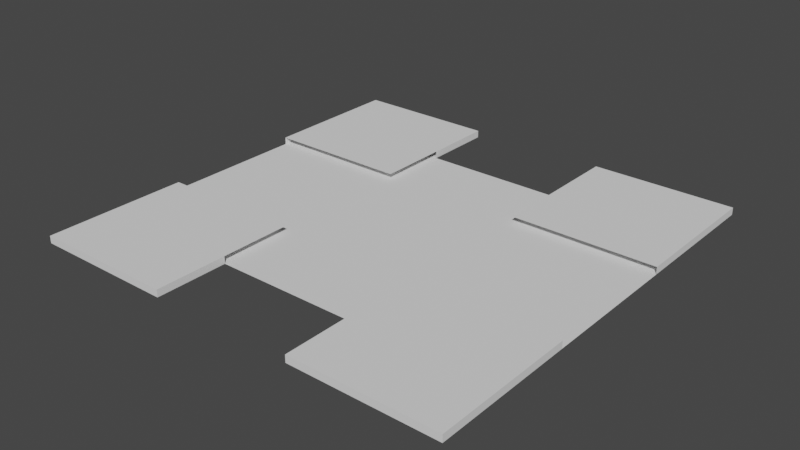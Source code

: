 # Source: junction-foundation.blend  (saved by Blender 2.93.21; exported with 4.5.12 LTS)
import bpy
from mathutils import Matrix  # noqa: F401  (used for matrix-valued properties, if any)

bpy.ops.wm.read_factory_settings(use_empty=True)
scene = bpy.context.scene
scene.name = 'Scene'

# ---- collections
col_collection = bpy.data.collections.new('Collection'); scene.collection.children.link(col_collection)

# ---- world
world_world = bpy.data.worlds.new('World'); scene.world = world_world
world_world.use_nodes = True; world_world.node_tree.nodes.clear()
_N = world_world.node_tree.nodes; _L = world_world.node_tree.links
n0 = _N.new('ShaderNodeOutputWorld'); n0.name = 'World Output'; n0.location = (300, 300)
n1 = _N.new('ShaderNodeBackground'); n1.name = 'Background'; n1.location = (10, 300)
n1.inputs[0].default_value = (0.05088, 0.05088, 0.05088, 1.0)
_L.new(n1.outputs[0], n0.inputs[0])
n0.is_active_output = True
world_world.color = (0.05088, 0.05088, 0.05088)
world_world.use_sun_shadow = False
world_world.sun_shadow_jitter_overblur = 0.0

# ---- meshes
me_cube = bpy.data.meshes.new('Cube')
me_cube.from_pydata([(-27.0, -18.0, 2.235e-08), (-27.0, -18.0, 0.9), (-27.0, 18.0, 2.235e-08), (-27.0, 18.0, 0.9), (27.0, -18.0, 2.235e-08), (27.0, -18.0, 0.9), (27.0, 18.0, 2.235e-08), (27.0, 18.0, 0.9), (-27.0, 9.0, 2.98e-08), (-27.0, -9.0, 2.98e-08), (-27.0, -9.0, 0.9), (-27.0, 9.0, 0.9), (27.0, -9.0, 2.98e-08), (27.0, 9.0, 2.98e-08), (27.0, 9.0, 0.9), (27.0, -9.0, 0.9), (9.0, 18.0, 2.98e-08), (-9.0, 18.0, 2.98e-08), (-9.0, 18.0, 0.9), (9.0, 18.0, 0.9), (-9.0, -18.0, 2.98e-08), (9.0, -18.0, 2.98e-08), (9.0, -18.0, 0.9), (-9.0, -18.0, 0.9), (-9.0, 9.0, 0.9), (9.0, 9.0, 0.9), (-9.0, -9.0, 0.9), (9.0, -9.0, 0.9), (9.0, 9.0, 2.98e-08), (-9.0, 9.0, 2.98e-08), (9.0, -9.0, 2.98e-08), (-9.0, -9.0, 2.98e-08), (27.0, -27.0, 0.9), (27.0, -27.0, 2.235e-08), (9.0, -27.0, 2.98e-08), (9.0, -27.0, 0.9), (9.0, 27.0, 0.9), (27.0, 27.0, 0.9), (27.0, 27.0, 2.235e-08), (9.0, 27.0, 2.98e-08), (-27.0, -27.0, 2.235e-08), (-27.0, -27.0, 0.9), (-9.0, -27.0, 0.9), (-9.0, -27.0, 2.98e-08), (-27.0, 27.0, 0.9), (-27.0, 27.0, 2.235e-08), (-9.0, 27.0, 2.98e-08), (-9.0, 27.0, 0.9)], [], [(8, 11, 3, 2), (16, 19, 36, 39), (12, 15, 5, 4), (23, 1, 41, 42), (30, 12, 4, 21), (26, 10, 1, 23), (18, 3, 11, 24), (16, 6, 13, 28), (28, 13, 12, 30), (6, 7, 14, 13), (0, 1, 10, 9), (8, 29, 31, 9), (29, 28, 30, 31), (2, 17, 29, 8), (17, 16, 28, 29), (7, 19, 25, 14), (15, 27, 22, 5), (9, 31, 20, 0), (31, 30, 21, 20), (4, 5, 32, 33), (2, 3, 44, 45), (33, 32, 35, 34), (5, 22, 35, 32), (21, 4, 33, 34), (22, 21, 34, 35), (39, 36, 37, 38), (19, 7, 37, 36), (7, 6, 38, 37), (6, 16, 39, 38), (43, 42, 41, 40), (0, 20, 43, 40), (20, 23, 42, 43), (1, 0, 40, 41), (45, 44, 47, 46), (3, 18, 47, 44), (18, 17, 46, 47), (17, 2, 45, 46)])
_uv = me_cube.uv_layers.new(name='UVMap')
_uv.uv.foreach_set('vector', [0.375, 0.1875, 0.625, 0.1875, 0.625, 0.25, 0.375, 0.25, 0.0, 0.0, 0.0, 0.0, 0.0, 0.0, 0.0, 0.0, 0.375, 0.6875, 0.625, 0.6875, 0.625, 0.75, 0.375, 0.75, 0.8125, 0.75, 0.875, 0.75, 0.875, 0.75, 0.8125, 0.75, 0.3125, 0.6875, 0.375, 0.6875, 0.375, 0.75, 0.3125, 0.75, 0.8125, 0.6875, 0.875, 0.6875, 0.875, 0.75, 0.8125, 0.75, 0.8125, 0.5, 0.875, 0.5, 0.875, 0.5625, 0.8125, 0.5625, 0.3125, 0.5, 0.375, 0.5, 0.375, 0.5625, 0.3125, 0.5625, 0.3125, 0.5625, 0.375, 0.5625, 0.375, 0.6875, 0.3125, 0.6875, 0.375, 0.5, 0.625, 0.5, 0.625, 0.5625, 0.375, 0.5625, 0.375, 0.0, 0.625, 0.0, 0.625, 0.0625, 0.375, 0.0625, 0.125, 0.5625, 0.1875, 0.5625, 0.1875, 0.6875, 0.125, 0.6875, 0.1875, 0.5625, 0.3125, 0.5625, 0.3125, 0.6875, 0.1875, 0.6875, 0.125, 0.5, 0.1875, 0.5, 0.1875, 0.5625, 0.125, 0.5625, 0.1875, 0.5, 0.3125, 0.5, 0.3125, 0.5625, 0.1875, 0.5625, 0.625, 0.5, 0.6875, 0.5, 0.6875, 0.5625, 0.625, 0.5625, 0.625, 0.6875, 0.6875, 0.6875, 0.6875, 0.75, 0.625, 0.75, 0.125, 0.6875, 0.1875, 0.6875, 0.1875, 0.75, 0.125, 0.75, 0.1875, 0.6875, 0.3125, 0.6875, 0.3125, 0.75, 0.1875, 0.75, 0.375, 0.75, 0.625, 0.75, 0.625, 0.75, 0.375, 0.75, 0.375, 0.25, 0.625, 0.25, 0.625, 0.25, 0.375, 0.25, 0.375, 0.75, 0.625, 0.75, 0.625, 0.8125, 0.375, 0.8125, 0.625, 0.75, 0.6875, 0.75, 0.6875, 0.75, 0.625, 0.75, 0.3125, 0.75, 0.375, 0.75, 0.375, 0.75, 0.3125, 0.75, 0.0, 0.0, 0.0, 0.0, 0.0, 0.0, 0.0, 0.0, 0.375, 0.4375, 0.625, 0.4375, 0.625, 0.5, 0.375, 0.5, 0.6875, 0.5, 0.625, 0.5, 0.625, 0.5, 0.6875, 0.5, 0.625, 0.5, 0.375, 0.5, 0.375, 0.5, 0.625, 0.5, 0.375, 0.5, 0.3125, 0.5, 0.3125, 0.5, 0.375, 0.5, 0.375, 0.9375, 0.625, 0.9375, 0.625, 1.0, 0.375, 1.0, 0.125, 0.75, 0.1875, 0.75, 0.1875, 0.75, 0.125, 0.75, 0.0, 0.0, 0.0, 0.0, 0.0, 0.0, 0.0, 0.0, 0.625, 0.0, 0.375, 0.0, 0.375, 0.0, 0.625, 0.0, 0.375, 0.25, 0.625, 0.25, 0.625, 0.3125, 0.375, 0.3125, 0.875, 0.5, 0.8125, 0.5, 0.8125, 0.5, 0.875, 0.5, 0.0, 0.0, 0.0, 0.0, 0.0, 0.0, 0.0, 0.0, 0.1875, 0.5, 0.125, 0.5, 0.125, 0.5, 0.1875, 0.5])
me_cube.use_remesh_fix_poles = True
me_cube.use_remesh_preserve_attributes = False
me_cube.update()

# ---- objects
ob_cube = bpy.data.objects.new('Cube', me_cube)

# ---- transforms, parenting, visibility, modifiers, constraints
ob_cube.location = (0.0, 0.0, 0.0)

# ---- collection membership
col_collection.objects.link(ob_cube)

# ---- scene / render settings (as saved in the file)
scene.frame_start = 1; scene.frame_end = 250; scene.frame_set(0)
scene.render.engine = 'BLENDER_EEVEE_NEXT'
scene.cycles.use_denoising = False
scene.cycles.samples = 128
scene.cycles.sampling_pattern = 'TABULATED_SOBOL'
scene.cycles.use_adaptive_sampling = False
scene.cycles.use_light_tree = False
scene.view_settings.view_transform = 'Filmic'
bpy.context.view_layer.update()

# ---- added for rendering (the .blend has no active camera and no usable light): camera, sun
cam_auto = bpy.data.cameras.new('AutoCamera')
cam_auto.lens = 50.0
cam_auto.sensor_width = 36.0
cam_auto.clip_end = 1240.11
ob_auto_camera = bpy.data.objects.new('AutoCamera', cam_auto)
scene.collection.objects.link(ob_auto_camera)
ob_auto_camera.location = (70.662, -84.7944, 56.9796)
ob_auto_camera.rotation_euler = (1.09748, -7.21219e-08, 0.694738)
scene.camera = ob_auto_camera
light_auto_sun = bpy.data.lights.new('AutoSun', 'SUN')
light_auto_sun.energy = 3.0
light_auto_sun.angle = 0.0523599
ob_auto_sun = bpy.data.objects.new('AutoSun', light_auto_sun)
scene.collection.objects.link(ob_auto_sun)
ob_auto_sun.rotation_euler = (0.872665, 0.174533, 0.523599)
bpy.context.view_layer.update()
